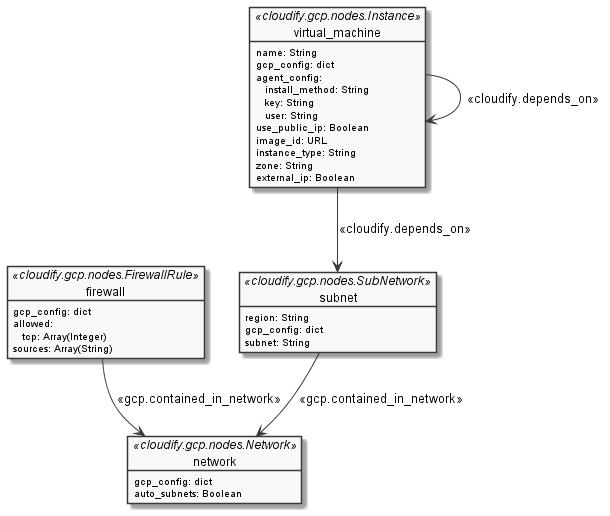

The diagram above was rendered by PlantUML. Its source (embedded in the PNG):
@startuml cloudify

' Design Configuration
skinparam monochrome true
skinparam tabSize 2

object "firewall" as firewall <<cloudify.gcp.nodes.FirewallRule>> {
    gcp_config: dict
    allowed:
        \t tcp: Array(Integer)
    sources: Array(String)
}

object "network" as network <<cloudify.gcp.nodes.Network>> {
    gcp_config: dict
    auto_subnets: Boolean
}

object "subnet" as subnet <<cloudify.gcp.nodes.SubNetwork>> {
    region: String
    gcp_config: dict
    subnet: String
}

object "virtual_machine" as vm <<cloudify.gcp.nodes.Instance>> {
    name: String
    gcp_config: dict
    agent_config:
        \t install_method: String
        \t key: String
        \t user: String
    use_public_ip: Boolean
    image_id: URL
    instance_type: String
    zone: String
    external_ip: Boolean
}

firewall --> network : <<gcp.contained_in_network>>
subnet --> network : <<gcp.contained_in_network>>
vm --> subnet : <<cloudify.depends_on>>
vm --> vm : <<cloudify.depends_on>>

@enduml